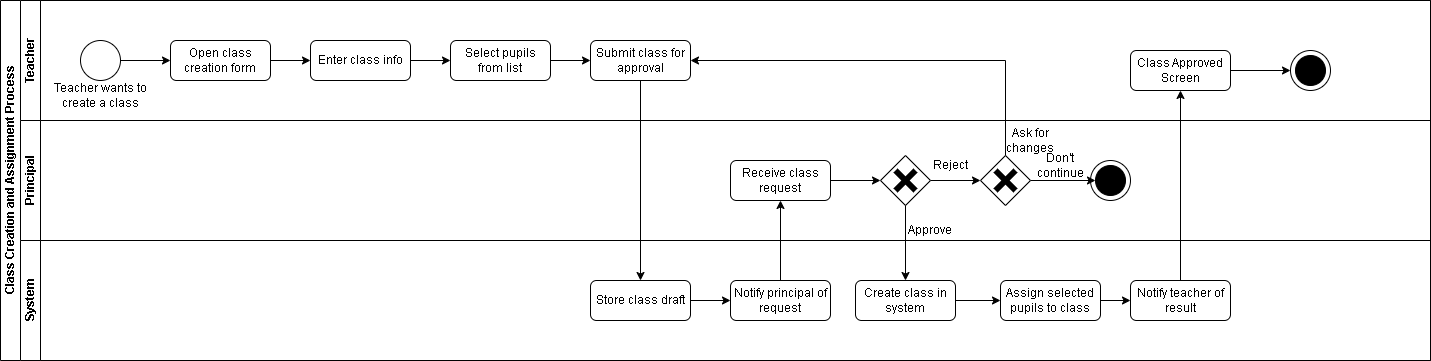

The diagram above was exported from draw.io. Its source (the exported page's mxGraphModel, read from the mxfile embedded in the PNG):
<mxGraphModel dx="874" dy="439" grid="1" gridSize="10" guides="1" tooltips="1" connect="1" arrows="1" fold="1" page="1" pageScale="1" pageWidth="827" pageHeight="1169" math="0" shadow="0">
  <root>
    <mxCell id="0" />
    <mxCell id="1" parent="0" />
    <mxCell id="dNxyNK7c78bLwvsdeMH5-19" value="Class Creation and Assignment Process" style="swimlane;html=1;childLayout=stackLayout;resizeParent=1;resizeParentMax=0;horizontal=0;startSize=20;horizontalStack=0;" parent="1" vertex="1">
      <mxGeometry x="80" y="110" width="1430" height="360" as="geometry" />
    </mxCell>
    <mxCell id="dNxyNK7c78bLwvsdeMH5-35" style="edgeStyle=orthogonalEdgeStyle;rounded=0;orthogonalLoop=1;jettySize=auto;html=1;endArrow=classic;endFill=1;" parent="dNxyNK7c78bLwvsdeMH5-19" edge="1">
      <mxGeometry relative="1" as="geometry">
        <mxPoint x="300" y="200" as="sourcePoint" />
      </mxGeometry>
    </mxCell>
    <mxCell id="dNxyNK7c78bLwvsdeMH5-20" value="Teacher" style="swimlane;html=1;startSize=20;horizontal=0;" parent="dNxyNK7c78bLwvsdeMH5-19" vertex="1">
      <mxGeometry x="20" width="1410" height="120" as="geometry" />
    </mxCell>
    <mxCell id="dNxyNK7c78bLwvsdeMH5-25" value="" style="edgeStyle=orthogonalEdgeStyle;rounded=0;orthogonalLoop=1;jettySize=auto;html=1;" parent="dNxyNK7c78bLwvsdeMH5-20" edge="1">
      <mxGeometry relative="1" as="geometry">
        <mxPoint x="80" y="60" as="sourcePoint" />
      </mxGeometry>
    </mxCell>
    <mxCell id="dNxyNK7c78bLwvsdeMH5-33" value="" style="edgeStyle=orthogonalEdgeStyle;rounded=0;orthogonalLoop=1;jettySize=auto;html=1;endArrow=classic;endFill=1;" parent="dNxyNK7c78bLwvsdeMH5-20" edge="1">
      <mxGeometry relative="1" as="geometry">
        <mxPoint x="320" y="60" as="sourcePoint" />
      </mxGeometry>
    </mxCell>
    <mxCell id="heLrmqPPJgo52JOEjeS7-5" value="" style="edgeStyle=orthogonalEdgeStyle;rounded=0;orthogonalLoop=1;jettySize=auto;html=1;" parent="dNxyNK7c78bLwvsdeMH5-20" source="heLrmqPPJgo52JOEjeS7-1" target="heLrmqPPJgo52JOEjeS7-4" edge="1">
      <mxGeometry relative="1" as="geometry" />
    </mxCell>
    <mxCell id="heLrmqPPJgo52JOEjeS7-1" value="" style="ellipse;whiteSpace=wrap;html=1;aspect=fixed;" parent="dNxyNK7c78bLwvsdeMH5-20" vertex="1">
      <mxGeometry x="60" y="40" width="40" height="40" as="geometry" />
    </mxCell>
    <mxCell id="heLrmqPPJgo52JOEjeS7-3" value="Teacher wants to create a class" style="text;html=1;align=center;verticalAlign=middle;whiteSpace=wrap;rounded=0;" parent="dNxyNK7c78bLwvsdeMH5-20" vertex="1">
      <mxGeometry x="25" y="80" width="110" height="30" as="geometry" />
    </mxCell>
    <mxCell id="heLrmqPPJgo52JOEjeS7-7" value="" style="edgeStyle=orthogonalEdgeStyle;rounded=0;orthogonalLoop=1;jettySize=auto;html=1;entryX=0;entryY=0.5;entryDx=0;entryDy=0;" parent="dNxyNK7c78bLwvsdeMH5-20" source="heLrmqPPJgo52JOEjeS7-4" target="heLrmqPPJgo52JOEjeS7-8" edge="1">
      <mxGeometry relative="1" as="geometry">
        <mxPoint x="320" y="60" as="targetPoint" />
      </mxGeometry>
    </mxCell>
    <mxCell id="heLrmqPPJgo52JOEjeS7-4" value="Open class creation form" style="rounded=1;whiteSpace=wrap;html=1;" parent="dNxyNK7c78bLwvsdeMH5-20" vertex="1">
      <mxGeometry x="150" y="40" width="100" height="40" as="geometry" />
    </mxCell>
    <mxCell id="heLrmqPPJgo52JOEjeS7-12" value="" style="edgeStyle=orthogonalEdgeStyle;rounded=0;orthogonalLoop=1;jettySize=auto;html=1;" parent="dNxyNK7c78bLwvsdeMH5-20" source="heLrmqPPJgo52JOEjeS7-8" target="heLrmqPPJgo52JOEjeS7-10" edge="1">
      <mxGeometry relative="1" as="geometry" />
    </mxCell>
    <mxCell id="heLrmqPPJgo52JOEjeS7-8" value="Enter class info" style="rounded=1;whiteSpace=wrap;html=1;" parent="dNxyNK7c78bLwvsdeMH5-20" vertex="1">
      <mxGeometry x="290" y="40" width="100" height="40" as="geometry" />
    </mxCell>
    <mxCell id="heLrmqPPJgo52JOEjeS7-13" value="" style="edgeStyle=orthogonalEdgeStyle;rounded=0;orthogonalLoop=1;jettySize=auto;html=1;" parent="dNxyNK7c78bLwvsdeMH5-20" source="heLrmqPPJgo52JOEjeS7-10" target="heLrmqPPJgo52JOEjeS7-11" edge="1">
      <mxGeometry relative="1" as="geometry" />
    </mxCell>
    <mxCell id="heLrmqPPJgo52JOEjeS7-10" value="Select pupils from list" style="rounded=1;whiteSpace=wrap;html=1;" parent="dNxyNK7c78bLwvsdeMH5-20" vertex="1">
      <mxGeometry x="430" y="40" width="100" height="40" as="geometry" />
    </mxCell>
    <mxCell id="heLrmqPPJgo52JOEjeS7-11" value="Submit class for approval" style="rounded=1;whiteSpace=wrap;html=1;" parent="dNxyNK7c78bLwvsdeMH5-20" vertex="1">
      <mxGeometry x="570" y="40" width="100" height="40" as="geometry" />
    </mxCell>
    <mxCell id="heLrmqPPJgo52JOEjeS7-46" style="edgeStyle=orthogonalEdgeStyle;rounded=0;orthogonalLoop=1;jettySize=auto;html=1;entryX=0;entryY=0.5;entryDx=0;entryDy=0;" parent="dNxyNK7c78bLwvsdeMH5-20" source="heLrmqPPJgo52JOEjeS7-41" target="heLrmqPPJgo52JOEjeS7-43" edge="1">
      <mxGeometry relative="1" as="geometry" />
    </mxCell>
    <mxCell id="heLrmqPPJgo52JOEjeS7-41" value="Class Approved Screen" style="rounded=1;whiteSpace=wrap;html=1;" parent="dNxyNK7c78bLwvsdeMH5-20" vertex="1">
      <mxGeometry x="1110" y="50" width="100" height="40" as="geometry" />
    </mxCell>
    <mxCell id="heLrmqPPJgo52JOEjeS7-43" value="" style="ellipse;whiteSpace=wrap;html=1;" parent="dNxyNK7c78bLwvsdeMH5-20" vertex="1">
      <mxGeometry x="1270" y="50" width="40" height="40" as="geometry" />
    </mxCell>
    <mxCell id="heLrmqPPJgo52JOEjeS7-44" value="" style="ellipse;whiteSpace=wrap;html=1;fillColor=#000000;" parent="dNxyNK7c78bLwvsdeMH5-20" vertex="1">
      <mxGeometry x="1275" y="55" width="30" height="30" as="geometry" />
    </mxCell>
    <mxCell id="dNxyNK7c78bLwvsdeMH5-21" value="Principal" style="swimlane;html=1;startSize=20;horizontal=0;" parent="dNxyNK7c78bLwvsdeMH5-19" vertex="1">
      <mxGeometry x="20" y="120" width="1410" height="120" as="geometry" />
    </mxCell>
    <mxCell id="heLrmqPPJgo52JOEjeS7-34" value="" style="ellipse;whiteSpace=wrap;html=1;" parent="dNxyNK7c78bLwvsdeMH5-21" vertex="1">
      <mxGeometry x="1070" y="40" width="40" height="40" as="geometry" />
    </mxCell>
    <mxCell id="dNxyNK7c78bLwvsdeMH5-29" value="" style="edgeStyle=orthogonalEdgeStyle;rounded=0;orthogonalLoop=1;jettySize=auto;html=1;endArrow=classic;endFill=1;" parent="dNxyNK7c78bLwvsdeMH5-21" edge="1">
      <mxGeometry relative="1" as="geometry">
        <mxPoint x="200" y="60" as="sourcePoint" />
      </mxGeometry>
    </mxCell>
    <mxCell id="heLrmqPPJgo52JOEjeS7-25" value="" style="edgeStyle=orthogonalEdgeStyle;rounded=0;orthogonalLoop=1;jettySize=auto;html=1;" parent="dNxyNK7c78bLwvsdeMH5-21" source="heLrmqPPJgo52JOEjeS7-20" target="heLrmqPPJgo52JOEjeS7-23" edge="1">
      <mxGeometry relative="1" as="geometry" />
    </mxCell>
    <mxCell id="heLrmqPPJgo52JOEjeS7-20" value="Receive class request" style="rounded=1;whiteSpace=wrap;html=1;" parent="dNxyNK7c78bLwvsdeMH5-21" vertex="1">
      <mxGeometry x="710" y="40" width="100" height="40" as="geometry" />
    </mxCell>
    <mxCell id="heLrmqPPJgo52JOEjeS7-28" value="" style="edgeStyle=orthogonalEdgeStyle;rounded=0;orthogonalLoop=1;jettySize=auto;html=1;" parent="dNxyNK7c78bLwvsdeMH5-21" source="heLrmqPPJgo52JOEjeS7-23" target="heLrmqPPJgo52JOEjeS7-26" edge="1">
      <mxGeometry relative="1" as="geometry" />
    </mxCell>
    <mxCell id="heLrmqPPJgo52JOEjeS7-23" value="" style="rhombus;whiteSpace=wrap;html=1;" parent="dNxyNK7c78bLwvsdeMH5-21" vertex="1">
      <mxGeometry x="860" y="35" width="50" height="50" as="geometry" />
    </mxCell>
    <mxCell id="heLrmqPPJgo52JOEjeS7-33" value="" style="edgeStyle=orthogonalEdgeStyle;rounded=0;orthogonalLoop=1;jettySize=auto;html=1;" parent="dNxyNK7c78bLwvsdeMH5-21" source="heLrmqPPJgo52JOEjeS7-26" target="heLrmqPPJgo52JOEjeS7-32" edge="1">
      <mxGeometry relative="1" as="geometry" />
    </mxCell>
    <mxCell id="heLrmqPPJgo52JOEjeS7-26" value="" style="rhombus;whiteSpace=wrap;html=1;" parent="dNxyNK7c78bLwvsdeMH5-21" vertex="1">
      <mxGeometry x="960" y="35" width="50" height="50" as="geometry" />
    </mxCell>
    <mxCell id="heLrmqPPJgo52JOEjeS7-32" value="" style="ellipse;whiteSpace=wrap;html=1;fillColor=#000000;" parent="dNxyNK7c78bLwvsdeMH5-21" vertex="1">
      <mxGeometry x="1075" y="45" width="30" height="30" as="geometry" />
    </mxCell>
    <mxCell id="heLrmqPPJgo52JOEjeS7-37" value="Reject" style="text;html=1;align=center;verticalAlign=middle;whiteSpace=wrap;rounded=0;" parent="dNxyNK7c78bLwvsdeMH5-21" vertex="1">
      <mxGeometry x="900" y="35" width="60" height="20" as="geometry" />
    </mxCell>
    <mxCell id="heLrmqPPJgo52JOEjeS7-38" value="Approve" style="text;html=1;align=center;verticalAlign=middle;whiteSpace=wrap;rounded=0;" parent="dNxyNK7c78bLwvsdeMH5-21" vertex="1">
      <mxGeometry x="880" y="100" width="60" height="20" as="geometry" />
    </mxCell>
    <mxCell id="heLrmqPPJgo52JOEjeS7-39" value="Don't continue" style="text;html=1;align=center;verticalAlign=middle;whiteSpace=wrap;rounded=0;" parent="dNxyNK7c78bLwvsdeMH5-21" vertex="1">
      <mxGeometry x="1010" y="35" width="60" height="20" as="geometry" />
    </mxCell>
    <mxCell id="heLrmqPPJgo52JOEjeS7-40" value="Ask for changes" style="text;html=1;align=center;verticalAlign=middle;whiteSpace=wrap;rounded=0;" parent="dNxyNK7c78bLwvsdeMH5-21" vertex="1">
      <mxGeometry x="970" y="10" width="80" height="20" as="geometry" />
    </mxCell>
    <mxCell id="dNxyNK7c78bLwvsdeMH5-22" value="System" style="swimlane;html=1;startSize=20;horizontal=0;" parent="dNxyNK7c78bLwvsdeMH5-19" vertex="1">
      <mxGeometry x="20" y="240" width="1410" height="120" as="geometry" />
    </mxCell>
    <mxCell id="dNxyNK7c78bLwvsdeMH5-37" value="" style="edgeStyle=orthogonalEdgeStyle;rounded=0;orthogonalLoop=1;jettySize=auto;html=1;endArrow=classic;endFill=1;" parent="dNxyNK7c78bLwvsdeMH5-22" edge="1">
      <mxGeometry relative="1" as="geometry">
        <mxPoint x="320" y="50" as="sourcePoint" />
      </mxGeometry>
    </mxCell>
    <mxCell id="heLrmqPPJgo52JOEjeS7-19" value="" style="edgeStyle=orthogonalEdgeStyle;rounded=0;orthogonalLoop=1;jettySize=auto;html=1;" parent="dNxyNK7c78bLwvsdeMH5-22" source="heLrmqPPJgo52JOEjeS7-16" target="heLrmqPPJgo52JOEjeS7-18" edge="1">
      <mxGeometry relative="1" as="geometry" />
    </mxCell>
    <mxCell id="heLrmqPPJgo52JOEjeS7-16" value="Store class draft" style="rounded=1;whiteSpace=wrap;html=1;" parent="dNxyNK7c78bLwvsdeMH5-22" vertex="1">
      <mxGeometry x="570" y="40" width="100" height="40" as="geometry" />
    </mxCell>
    <mxCell id="heLrmqPPJgo52JOEjeS7-18" value="Notify principal of request" style="rounded=1;whiteSpace=wrap;html=1;" parent="dNxyNK7c78bLwvsdeMH5-22" vertex="1">
      <mxGeometry x="710" y="40" width="100" height="40" as="geometry" />
    </mxCell>
    <mxCell id="heLrmqPPJgo52JOEjeS7-31" value="" style="edgeStyle=orthogonalEdgeStyle;rounded=0;orthogonalLoop=1;jettySize=auto;html=1;" parent="dNxyNK7c78bLwvsdeMH5-22" source="heLrmqPPJgo52JOEjeS7-22" target="heLrmqPPJgo52JOEjeS7-30" edge="1">
      <mxGeometry relative="1" as="geometry" />
    </mxCell>
    <mxCell id="heLrmqPPJgo52JOEjeS7-22" value="Create class in system" style="rounded=1;whiteSpace=wrap;html=1;" parent="dNxyNK7c78bLwvsdeMH5-22" vertex="1">
      <mxGeometry x="835" y="40" width="100" height="40" as="geometry" />
    </mxCell>
    <mxCell id="heLrmqPPJgo52JOEjeS7-36" value="" style="edgeStyle=orthogonalEdgeStyle;rounded=0;orthogonalLoop=1;jettySize=auto;html=1;" parent="dNxyNK7c78bLwvsdeMH5-22" source="heLrmqPPJgo52JOEjeS7-30" target="heLrmqPPJgo52JOEjeS7-35" edge="1">
      <mxGeometry relative="1" as="geometry" />
    </mxCell>
    <mxCell id="heLrmqPPJgo52JOEjeS7-30" value="Assign selected pupils to class" style="rounded=1;whiteSpace=wrap;html=1;" parent="dNxyNK7c78bLwvsdeMH5-22" vertex="1">
      <mxGeometry x="980" y="40" width="100" height="40" as="geometry" />
    </mxCell>
    <mxCell id="heLrmqPPJgo52JOEjeS7-35" value="Notify teacher of result" style="rounded=1;whiteSpace=wrap;html=1;" parent="dNxyNK7c78bLwvsdeMH5-22" vertex="1">
      <mxGeometry x="1110" y="40" width="100" height="40" as="geometry" />
    </mxCell>
    <mxCell id="heLrmqPPJgo52JOEjeS7-17" style="edgeStyle=orthogonalEdgeStyle;rounded=0;orthogonalLoop=1;jettySize=auto;html=1;entryX=0.5;entryY=0;entryDx=0;entryDy=0;" parent="dNxyNK7c78bLwvsdeMH5-19" source="heLrmqPPJgo52JOEjeS7-11" target="heLrmqPPJgo52JOEjeS7-16" edge="1">
      <mxGeometry relative="1" as="geometry" />
    </mxCell>
    <mxCell id="heLrmqPPJgo52JOEjeS7-21" value="" style="edgeStyle=orthogonalEdgeStyle;rounded=0;orthogonalLoop=1;jettySize=auto;html=1;" parent="dNxyNK7c78bLwvsdeMH5-19" source="heLrmqPPJgo52JOEjeS7-18" target="heLrmqPPJgo52JOEjeS7-20" edge="1">
      <mxGeometry relative="1" as="geometry" />
    </mxCell>
    <mxCell id="heLrmqPPJgo52JOEjeS7-24" value="" style="edgeStyle=orthogonalEdgeStyle;rounded=0;orthogonalLoop=1;jettySize=auto;html=1;" parent="dNxyNK7c78bLwvsdeMH5-19" source="heLrmqPPJgo52JOEjeS7-23" target="heLrmqPPJgo52JOEjeS7-22" edge="1">
      <mxGeometry relative="1" as="geometry" />
    </mxCell>
    <mxCell id="heLrmqPPJgo52JOEjeS7-29" style="edgeStyle=orthogonalEdgeStyle;rounded=0;orthogonalLoop=1;jettySize=auto;html=1;entryX=1;entryY=0.5;entryDx=0;entryDy=0;" parent="dNxyNK7c78bLwvsdeMH5-19" source="heLrmqPPJgo52JOEjeS7-26" target="heLrmqPPJgo52JOEjeS7-11" edge="1">
      <mxGeometry relative="1" as="geometry">
        <Array as="points">
          <mxPoint x="1005" y="60" />
        </Array>
      </mxGeometry>
    </mxCell>
    <mxCell id="heLrmqPPJgo52JOEjeS7-42" style="edgeStyle=orthogonalEdgeStyle;rounded=0;orthogonalLoop=1;jettySize=auto;html=1;entryX=0.5;entryY=1;entryDx=0;entryDy=0;" parent="dNxyNK7c78bLwvsdeMH5-19" source="heLrmqPPJgo52JOEjeS7-35" target="heLrmqPPJgo52JOEjeS7-41" edge="1">
      <mxGeometry relative="1" as="geometry" />
    </mxCell>
    <mxCell id="heLrmqPPJgo52JOEjeS7-49" value="" style="group" parent="1" vertex="1" connectable="0">
      <mxGeometry x="1075" y="280" width="20" height="20" as="geometry" />
    </mxCell>
    <mxCell id="heLrmqPPJgo52JOEjeS7-47" value="" style="endArrow=none;html=1;rounded=0;strokeWidth=6;" parent="heLrmqPPJgo52JOEjeS7-49" edge="1">
      <mxGeometry width="50" height="50" relative="1" as="geometry">
        <mxPoint y="20" as="sourcePoint" />
        <mxPoint x="20" as="targetPoint" />
      </mxGeometry>
    </mxCell>
    <mxCell id="heLrmqPPJgo52JOEjeS7-48" value="" style="endArrow=none;html=1;rounded=0;strokeWidth=6;" parent="heLrmqPPJgo52JOEjeS7-49" edge="1">
      <mxGeometry width="50" height="50" relative="1" as="geometry">
        <mxPoint as="sourcePoint" />
        <mxPoint x="20" y="20" as="targetPoint" />
      </mxGeometry>
    </mxCell>
    <mxCell id="heLrmqPPJgo52JOEjeS7-50" value="" style="group" parent="1" vertex="1" connectable="0">
      <mxGeometry x="975" y="280" width="20" height="20" as="geometry" />
    </mxCell>
    <mxCell id="heLrmqPPJgo52JOEjeS7-51" value="" style="endArrow=none;html=1;rounded=0;strokeWidth=6;" parent="heLrmqPPJgo52JOEjeS7-50" edge="1">
      <mxGeometry width="50" height="50" relative="1" as="geometry">
        <mxPoint y="20" as="sourcePoint" />
        <mxPoint x="20" as="targetPoint" />
      </mxGeometry>
    </mxCell>
    <mxCell id="heLrmqPPJgo52JOEjeS7-52" value="" style="endArrow=none;html=1;rounded=0;strokeWidth=6;" parent="heLrmqPPJgo52JOEjeS7-50" edge="1">
      <mxGeometry width="50" height="50" relative="1" as="geometry">
        <mxPoint as="sourcePoint" />
        <mxPoint x="20" y="20" as="targetPoint" />
      </mxGeometry>
    </mxCell>
  </root>
</mxGraphModel>